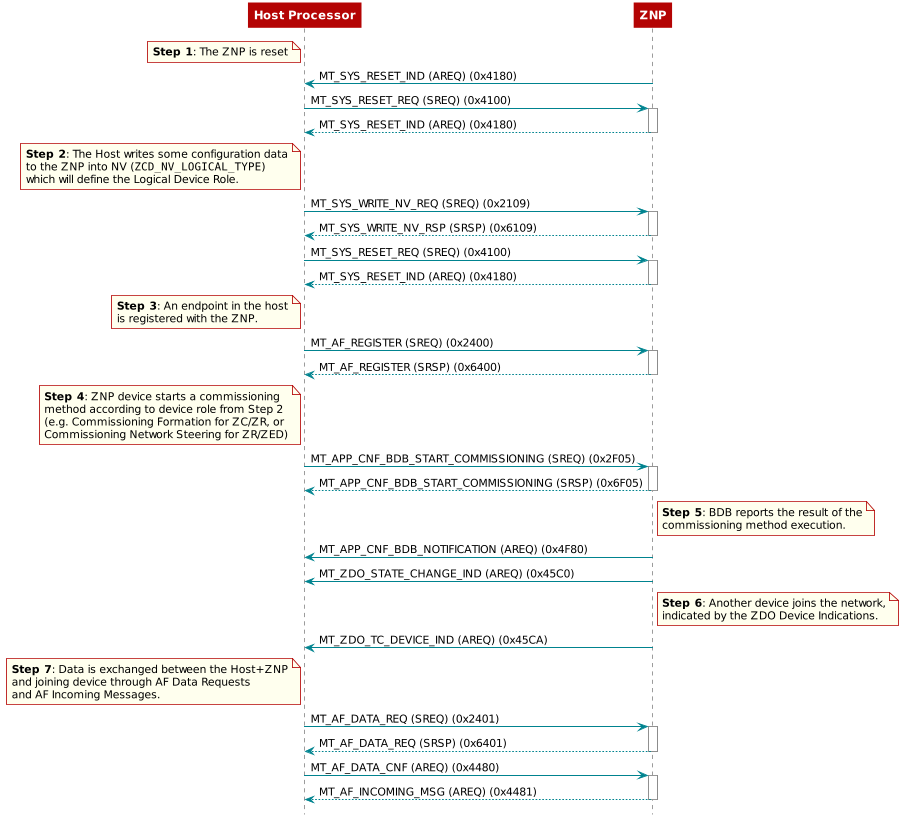

The diagram above was rendered by PlantUML. Its source (embedded in the PNG):
@startuml
skinparam backgroundColor transparent

hide footbox

scale max 900 width

skinparam sequenceArrow {
    Color #00838f
    Thickness 1.2
}


skinparam sequenceParticipant {
    BackgroundColor #b40404
    BorderColor #b40404
    BorderThickness 0
    FontColor #fff
    FontStyle bold
}

skinparam sequenceLifeLineBorderColor #888

skinparam note {
    BackgroundColor #ffe
    BorderColor #b40404
}

skinparam sequenceDivider {
    BackgroundColor #b40404
    BorderColor #b40404
    FontColor #fff
    BorderThickness 0
}

skinparam sequenceGroup {
    BackgroundColor #b40404
    BorderColor #b40404
    HeaderFontColor #fff
    HeaderFontStyle italics
    BorderThickness 1.5
}

skinparam shadowing false

skinParam state {
  BorderColor #b40404
  BackgroundColor transparent
  ArrowColor #00838f
  StartColor #00838f
  EndColor #00838f
}

skinParam activity {
  BorderColor #b40404
  BackgroundColor transparent
  ArrowColor #00838f
  StartColor #00838f
  EndColor #00838f
  BarColor #00838f
}
participant "Host Processor" as HP
participant ZNP
note left of HP: **Step 1**: The ZNP is reset
ZNP -> HP: MT_SYS_RESET_IND (AREQ) (0x4180)
HP -> ZNP: MT_SYS_RESET_REQ (SREQ) (0x4100)
activate ZNP
ZNP --> HP: MT_SYS_RESET_IND (AREQ) (0x4180)
deactivate ZNP
note left of HP
  **Step 2**: The Host writes some configuration data
  to the ZNP into NV (""ZCD_NV_LOGICAL_TYPE"")
  which will define the Logical Device Role.
end note
HP -> ZNP: MT_SYS_WRITE_NV_REQ (SREQ) (0x2109)
activate ZNP
ZNP --> HP: MT_SYS_WRITE_NV_RSP (SRSP) (0x6109)
deactivate ZNP
HP -> ZNP: MT_SYS_RESET_REQ (SREQ) (0x4100)
activate ZNP
ZNP --> HP: MT_SYS_RESET_IND (AREQ) (0x4180)
deactivate ZNP
note left of HP
  **Step 3**: An endpoint in the host
  is registered with the ZNP.
end note
HP -> ZNP: MT_AF_REGISTER (SREQ) (0x2400)
activate ZNP
ZNP --> HP: MT_AF_REGISTER (SRSP) (0x6400)
deactivate ZNP
note left of HP
  **Step 4**: ZNP device starts a commissioning
  method according to device role from Step 2
  (e.g. Commissioning Formation for ZC/ZR, or
  Commissioning Network Steering for ZR/ZED)
end note
HP -> ZNP: MT_APP_CNF_BDB_START_COMMISSIONING (SREQ) (0x2F05)
activate ZNP
ZNP --> HP: MT_APP_CNF_BDB_START_COMMISSIONING (SRSP) (0x6F05)
deactivate ZNP
note right of ZNP
  **Step 5**: BDB reports the result of the
  commissioning method execution.
end note
ZNP -> HP: MT_APP_CNF_BDB_NOTIFICATION (AREQ) (0x4F80)
ZNP -> HP: MT_ZDO_STATE_CHANGE_IND (AREQ) (0x45C0)
note right of ZNP
  **Step 6**: Another device joins the network,
  indicated by the ZDO Device Indications.
end note
ZNP -> HP: MT_ZDO_TC_DEVICE_IND (AREQ) (0x45CA)
note left of HP
  **Step 7**: Data is exchanged between the Host+ZNP
  and joining device through AF Data Requests
  and AF Incoming Messages.
end note
HP -> ZNP: MT_AF_DATA_REQ (SREQ) (0x2401)
activate ZNP
ZNP --> HP: MT_AF_DATA_REQ (SRSP) (0x6401)
deactivate ZNP
HP -> ZNP: MT_AF_DATA_CNF (AREQ) (0x4480)
activate ZNP
ZNP --> HP: MT_AF_INCOMING_MSG (AREQ) (0x4481)
deactivate ZNP
@enduml